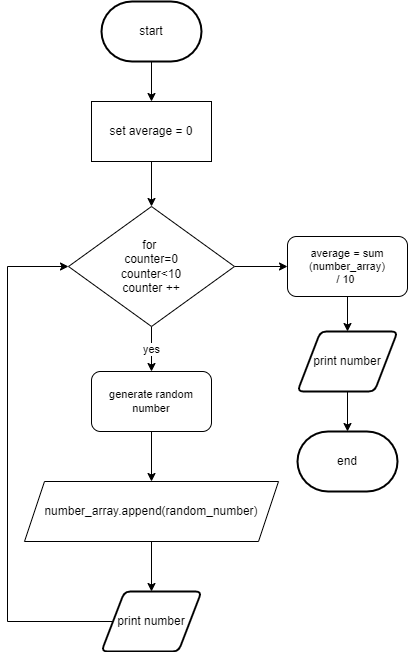

The diagram above was exported from draw.io. Its source (the exported page's mxGraphModel, read from the mxfile embedded in the PNG):
<mxGraphModel dx="690" dy="534" grid="1" gridSize="10" guides="1" tooltips="1" connect="1" arrows="1" fold="1" page="1" pageScale="1" pageWidth="827" pageHeight="1169" math="0" shadow="0">
  <root>
    <mxCell id="0" />
    <mxCell id="1" parent="0" />
    <mxCell id="146" style="edgeStyle=orthogonalEdgeStyle;shape=connector;rounded=0;html=1;exitX=0;exitY=0.5;exitDx=0;exitDy=0;entryX=0;entryY=0.5;entryDx=0;entryDy=0;labelBackgroundColor=default;fontFamily=Helvetica;fontSize=11;fontColor=default;endArrow=classic;strokeColor=default;" edge="1" parent="1" source="118" target="122">
      <mxGeometry relative="1" as="geometry">
        <Array as="points">
          <mxPoint x="280" y="940" />
          <mxPoint x="280" y="585" />
        </Array>
      </mxGeometry>
    </mxCell>
    <mxCell id="118" value="print number" style="shape=parallelogram;html=1;strokeWidth=2;perimeter=parallelogramPerimeter;whiteSpace=wrap;rounded=1;arcSize=12;size=0.23;" vertex="1" parent="1">
      <mxGeometry x="374" y="910" width="100" height="60" as="geometry" />
    </mxCell>
    <mxCell id="119" value="end" style="strokeWidth=2;html=1;shape=mxgraph.flowchart.terminator;whiteSpace=wrap;" vertex="1" parent="1">
      <mxGeometry x="570" y="750" width="100" height="60" as="geometry" />
    </mxCell>
    <mxCell id="144" value="yes" style="edgeStyle=orthogonalEdgeStyle;shape=connector;rounded=0;html=1;exitX=0.5;exitY=1;exitDx=0;exitDy=0;entryX=0.5;entryY=0;entryDx=0;entryDy=0;labelBackgroundColor=default;fontFamily=Helvetica;fontSize=11;fontColor=default;endArrow=classic;strokeColor=default;" edge="1" parent="1" source="122" target="137">
      <mxGeometry relative="1" as="geometry" />
    </mxCell>
    <mxCell id="149" style="edgeStyle=orthogonalEdgeStyle;shape=connector;rounded=0;html=1;exitX=1;exitY=0.5;exitDx=0;exitDy=0;entryX=0;entryY=0.5;entryDx=0;entryDy=0;labelBackgroundColor=default;fontFamily=Helvetica;fontSize=11;fontColor=default;endArrow=classic;strokeColor=default;" edge="1" parent="1" source="122" target="147">
      <mxGeometry relative="1" as="geometry" />
    </mxCell>
    <mxCell id="122" value="for&amp;nbsp;&lt;br&gt;counter=0&lt;br&gt;counter&amp;lt;10&lt;br&gt;counter ++" style="rhombus;whiteSpace=wrap;html=1;" vertex="1" parent="1">
      <mxGeometry x="341" y="525" width="166" height="120" as="geometry" />
    </mxCell>
    <mxCell id="123" style="edgeStyle=orthogonalEdgeStyle;shape=connector;rounded=0;html=1;exitX=0.5;exitY=1;exitDx=0;exitDy=0;entryX=0.5;entryY=0;entryDx=0;entryDy=0;labelBackgroundColor=default;fontFamily=Helvetica;fontSize=11;fontColor=default;endArrow=classic;strokeColor=default;" edge="1" parent="1" source="124" target="118">
      <mxGeometry relative="1" as="geometry" />
    </mxCell>
    <mxCell id="124" value="number_array.append(random_number)" style="shape=parallelogram;perimeter=parallelogramPerimeter;whiteSpace=wrap;html=1;fixedSize=1;" vertex="1" parent="1">
      <mxGeometry x="297" y="800" width="254" height="60" as="geometry" />
    </mxCell>
    <mxCell id="145" style="edgeStyle=orthogonalEdgeStyle;shape=connector;rounded=0;html=1;exitX=0.5;exitY=1;exitDx=0;exitDy=0;labelBackgroundColor=default;fontFamily=Helvetica;fontSize=11;fontColor=default;endArrow=classic;strokeColor=default;" edge="1" parent="1" source="137" target="124">
      <mxGeometry relative="1" as="geometry" />
    </mxCell>
    <mxCell id="137" value="generate random number" style="rounded=1;whiteSpace=wrap;html=1;fontFamily=Helvetica;fontSize=11;fontColor=default;" vertex="1" parent="1">
      <mxGeometry x="364" y="690" width="120" height="60" as="geometry" />
    </mxCell>
    <mxCell id="142" style="edgeStyle=orthogonalEdgeStyle;shape=connector;rounded=0;html=1;exitX=0.5;exitY=1;exitDx=0;exitDy=0;exitPerimeter=0;entryX=0.5;entryY=0;entryDx=0;entryDy=0;labelBackgroundColor=default;fontFamily=Helvetica;fontSize=11;fontColor=default;endArrow=classic;strokeColor=default;" edge="1" parent="1" source="140" target="141">
      <mxGeometry relative="1" as="geometry" />
    </mxCell>
    <mxCell id="140" value="start" style="strokeWidth=2;html=1;shape=mxgraph.flowchart.terminator;whiteSpace=wrap;" vertex="1" parent="1">
      <mxGeometry x="374" y="320" width="100" height="60" as="geometry" />
    </mxCell>
    <mxCell id="143" style="edgeStyle=orthogonalEdgeStyle;shape=connector;rounded=0;html=1;exitX=0.5;exitY=1;exitDx=0;exitDy=0;entryX=0.5;entryY=0;entryDx=0;entryDy=0;labelBackgroundColor=default;fontFamily=Helvetica;fontSize=11;fontColor=default;endArrow=classic;strokeColor=default;" edge="1" parent="1" source="141" target="122">
      <mxGeometry relative="1" as="geometry" />
    </mxCell>
    <mxCell id="141" value="set average = 0" style="rounded=0;whiteSpace=wrap;html=1;" vertex="1" parent="1">
      <mxGeometry x="364" y="420" width="120" height="60" as="geometry" />
    </mxCell>
    <mxCell id="150" style="edgeStyle=orthogonalEdgeStyle;shape=connector;rounded=0;html=1;exitX=0.5;exitY=1;exitDx=0;exitDy=0;entryX=0.5;entryY=0;entryDx=0;entryDy=0;labelBackgroundColor=default;fontFamily=Helvetica;fontSize=11;fontColor=default;endArrow=classic;strokeColor=default;" edge="1" parent="1" source="147" target="148">
      <mxGeometry relative="1" as="geometry" />
    </mxCell>
    <mxCell id="147" value="average = sum (number_array)&lt;br&gt;/ 10&amp;nbsp;" style="rounded=1;whiteSpace=wrap;html=1;fontFamily=Helvetica;fontSize=11;fontColor=default;" vertex="1" parent="1">
      <mxGeometry x="560" y="555" width="120" height="60" as="geometry" />
    </mxCell>
    <mxCell id="151" style="edgeStyle=orthogonalEdgeStyle;shape=connector;rounded=0;html=1;exitX=0.5;exitY=1;exitDx=0;exitDy=0;entryX=0.5;entryY=0;entryDx=0;entryDy=0;entryPerimeter=0;labelBackgroundColor=default;fontFamily=Helvetica;fontSize=11;fontColor=default;endArrow=classic;strokeColor=default;" edge="1" parent="1" source="148" target="119">
      <mxGeometry relative="1" as="geometry" />
    </mxCell>
    <mxCell id="148" value="print number" style="shape=parallelogram;html=1;strokeWidth=2;perimeter=parallelogramPerimeter;whiteSpace=wrap;rounded=1;arcSize=12;size=0.23;" vertex="1" parent="1">
      <mxGeometry x="570" y="650" width="100" height="60" as="geometry" />
    </mxCell>
  </root>
</mxGraphModel>